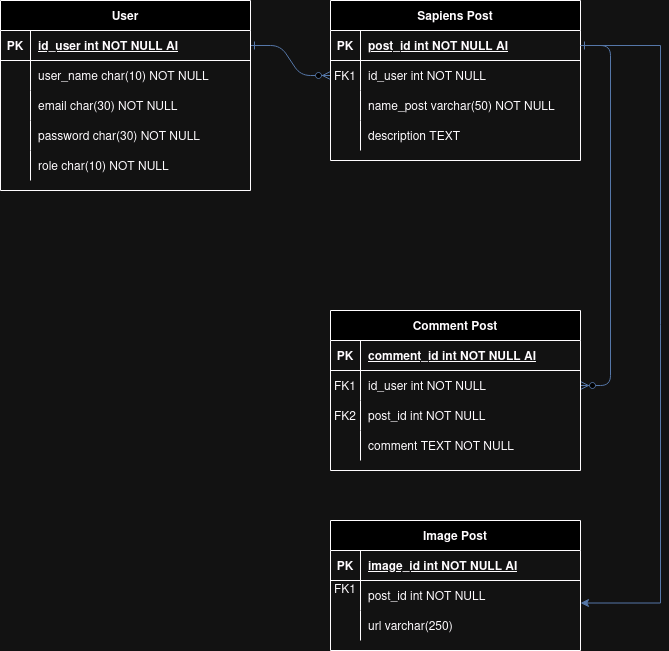

The diagram above was exported from draw.io. Its source (the exported page's mxGraphModel, read from the mxfile embedded in the PNG):
<mxGraphModel dx="1434" dy="822" grid="1" gridSize="10" guides="1" tooltips="1" connect="1" arrows="1" fold="1" page="1" pageScale="1" pageWidth="850" pageHeight="1100" math="0" shadow="0" extFonts="Permanent Marker^https://fonts.googleapis.com/css?family=Permanent+Marker">
  <root>
    <mxCell id="0" />
    <mxCell id="1" parent="0" />
    <mxCell id="C-vyLk0tnHw3VtMMgP7b-1" value="" style="edgeStyle=entityRelationEdgeStyle;endArrow=ERzeroToMany;startArrow=ERone;endFill=1;startFill=0;fillColor=#dae8fc;strokeColor=#6c8ebf;" parent="1" source="C-vyLk0tnHw3VtMMgP7b-24" target="C-vyLk0tnHw3VtMMgP7b-6" edge="1">
      <mxGeometry width="100" height="100" relative="1" as="geometry">
        <mxPoint x="340" y="720" as="sourcePoint" />
        <mxPoint x="440" y="620" as="targetPoint" />
      </mxGeometry>
    </mxCell>
    <mxCell id="C-vyLk0tnHw3VtMMgP7b-12" value="" style="edgeStyle=entityRelationEdgeStyle;endArrow=ERzeroToMany;startArrow=ERone;endFill=1;startFill=0;fillColor=#dae8fc;strokeColor=#6c8ebf;" parent="1" source="C-vyLk0tnHw3VtMMgP7b-3" target="C-vyLk0tnHw3VtMMgP7b-17" edge="1">
      <mxGeometry width="100" height="100" relative="1" as="geometry">
        <mxPoint x="400" y="180" as="sourcePoint" />
        <mxPoint x="460" y="205" as="targetPoint" />
      </mxGeometry>
    </mxCell>
    <mxCell id="C-vyLk0tnHw3VtMMgP7b-2" value="Sapiens Post" style="shape=table;startSize=30;container=1;collapsible=1;childLayout=tableLayout;fixedRows=1;rowLines=0;fontStyle=1;align=center;resizeLast=1;" parent="1" vertex="1">
      <mxGeometry x="450" y="120" width="250" height="160" as="geometry" />
    </mxCell>
    <mxCell id="C-vyLk0tnHw3VtMMgP7b-3" value="" style="shape=partialRectangle;collapsible=0;dropTarget=0;pointerEvents=0;fillColor=none;points=[[0,0.5],[1,0.5]];portConstraint=eastwest;top=0;left=0;right=0;bottom=1;" parent="C-vyLk0tnHw3VtMMgP7b-2" vertex="1">
      <mxGeometry y="30" width="250" height="30" as="geometry" />
    </mxCell>
    <mxCell id="C-vyLk0tnHw3VtMMgP7b-4" value="PK" style="shape=partialRectangle;overflow=hidden;connectable=0;fillColor=none;top=0;left=0;bottom=0;right=0;fontStyle=1;" parent="C-vyLk0tnHw3VtMMgP7b-3" vertex="1">
      <mxGeometry width="30" height="30" as="geometry">
        <mxRectangle width="30" height="30" as="alternateBounds" />
      </mxGeometry>
    </mxCell>
    <mxCell id="C-vyLk0tnHw3VtMMgP7b-5" value="post_id int NOT NULL AI" style="shape=partialRectangle;overflow=hidden;connectable=0;fillColor=none;top=0;left=0;bottom=0;right=0;align=left;spacingLeft=6;fontStyle=5;" parent="C-vyLk0tnHw3VtMMgP7b-3" vertex="1">
      <mxGeometry x="30" width="220" height="30" as="geometry">
        <mxRectangle width="220" height="30" as="alternateBounds" />
      </mxGeometry>
    </mxCell>
    <mxCell id="C-vyLk0tnHw3VtMMgP7b-6" value="" style="shape=partialRectangle;collapsible=0;dropTarget=0;pointerEvents=0;fillColor=none;points=[[0,0.5],[1,0.5]];portConstraint=eastwest;top=0;left=0;right=0;bottom=0;" parent="C-vyLk0tnHw3VtMMgP7b-2" vertex="1">
      <mxGeometry y="60" width="250" height="30" as="geometry" />
    </mxCell>
    <mxCell id="C-vyLk0tnHw3VtMMgP7b-7" value="FK1" style="shape=partialRectangle;overflow=hidden;connectable=0;fillColor=none;top=0;left=0;bottom=0;right=0;" parent="C-vyLk0tnHw3VtMMgP7b-6" vertex="1">
      <mxGeometry width="30" height="30" as="geometry">
        <mxRectangle width="30" height="30" as="alternateBounds" />
      </mxGeometry>
    </mxCell>
    <mxCell id="C-vyLk0tnHw3VtMMgP7b-8" value="id_user int NOT NULL" style="shape=partialRectangle;overflow=hidden;connectable=0;fillColor=none;top=0;left=0;bottom=0;right=0;align=left;spacingLeft=6;" parent="C-vyLk0tnHw3VtMMgP7b-6" vertex="1">
      <mxGeometry x="30" width="220" height="30" as="geometry">
        <mxRectangle width="220" height="30" as="alternateBounds" />
      </mxGeometry>
    </mxCell>
    <mxCell id="C-vyLk0tnHw3VtMMgP7b-9" value="" style="shape=partialRectangle;collapsible=0;dropTarget=0;pointerEvents=0;fillColor=none;points=[[0,0.5],[1,0.5]];portConstraint=eastwest;top=0;left=0;right=0;bottom=0;" parent="C-vyLk0tnHw3VtMMgP7b-2" vertex="1">
      <mxGeometry y="90" width="250" height="30" as="geometry" />
    </mxCell>
    <mxCell id="C-vyLk0tnHw3VtMMgP7b-10" value="" style="shape=partialRectangle;overflow=hidden;connectable=0;fillColor=none;top=0;left=0;bottom=0;right=0;" parent="C-vyLk0tnHw3VtMMgP7b-9" vertex="1">
      <mxGeometry width="30" height="30" as="geometry">
        <mxRectangle width="30" height="30" as="alternateBounds" />
      </mxGeometry>
    </mxCell>
    <mxCell id="C-vyLk0tnHw3VtMMgP7b-11" value="name_post varchar(50) NOT NULL" style="shape=partialRectangle;overflow=hidden;connectable=0;fillColor=none;top=0;left=0;bottom=0;right=0;align=left;spacingLeft=6;" parent="C-vyLk0tnHw3VtMMgP7b-9" vertex="1">
      <mxGeometry x="30" width="220" height="30" as="geometry">
        <mxRectangle width="220" height="30" as="alternateBounds" />
      </mxGeometry>
    </mxCell>
    <mxCell id="mBf30rZJeY2ZLDCbOdFP-23" value="" style="shape=partialRectangle;collapsible=0;dropTarget=0;pointerEvents=0;fillColor=none;points=[[0,0.5],[1,0.5]];portConstraint=eastwest;top=0;left=0;right=0;bottom=0;" vertex="1" parent="C-vyLk0tnHw3VtMMgP7b-2">
      <mxGeometry y="120" width="250" height="30" as="geometry" />
    </mxCell>
    <mxCell id="mBf30rZJeY2ZLDCbOdFP-24" value="" style="shape=partialRectangle;overflow=hidden;connectable=0;fillColor=none;top=0;left=0;bottom=0;right=0;" vertex="1" parent="mBf30rZJeY2ZLDCbOdFP-23">
      <mxGeometry width="30" height="30" as="geometry">
        <mxRectangle width="30" height="30" as="alternateBounds" />
      </mxGeometry>
    </mxCell>
    <mxCell id="mBf30rZJeY2ZLDCbOdFP-25" value="description TEXT" style="shape=partialRectangle;overflow=hidden;connectable=0;fillColor=none;top=0;left=0;bottom=0;right=0;align=left;spacingLeft=6;" vertex="1" parent="mBf30rZJeY2ZLDCbOdFP-23">
      <mxGeometry x="30" width="220" height="30" as="geometry">
        <mxRectangle width="220" height="30" as="alternateBounds" />
      </mxGeometry>
    </mxCell>
    <mxCell id="C-vyLk0tnHw3VtMMgP7b-23" value="User" style="shape=table;startSize=30;container=1;collapsible=1;childLayout=tableLayout;fixedRows=1;rowLines=0;fontStyle=1;align=center;resizeLast=1;" parent="1" vertex="1">
      <mxGeometry x="120" y="120" width="250" height="190" as="geometry" />
    </mxCell>
    <mxCell id="C-vyLk0tnHw3VtMMgP7b-24" value="" style="shape=partialRectangle;collapsible=0;dropTarget=0;pointerEvents=0;fillColor=none;points=[[0,0.5],[1,0.5]];portConstraint=eastwest;top=0;left=0;right=0;bottom=1;" parent="C-vyLk0tnHw3VtMMgP7b-23" vertex="1">
      <mxGeometry y="30" width="250" height="30" as="geometry" />
    </mxCell>
    <mxCell id="C-vyLk0tnHw3VtMMgP7b-25" value="PK" style="shape=partialRectangle;overflow=hidden;connectable=0;fillColor=none;top=0;left=0;bottom=0;right=0;fontStyle=1;" parent="C-vyLk0tnHw3VtMMgP7b-24" vertex="1">
      <mxGeometry width="30" height="30" as="geometry">
        <mxRectangle width="30" height="30" as="alternateBounds" />
      </mxGeometry>
    </mxCell>
    <mxCell id="C-vyLk0tnHw3VtMMgP7b-26" value="id_user int NOT NULL AI" style="shape=partialRectangle;overflow=hidden;connectable=0;fillColor=none;top=0;left=0;bottom=0;right=0;align=left;spacingLeft=6;fontStyle=5;" parent="C-vyLk0tnHw3VtMMgP7b-24" vertex="1">
      <mxGeometry x="30" width="220" height="30" as="geometry">
        <mxRectangle width="220" height="30" as="alternateBounds" />
      </mxGeometry>
    </mxCell>
    <mxCell id="C-vyLk0tnHw3VtMMgP7b-27" value="" style="shape=partialRectangle;collapsible=0;dropTarget=0;pointerEvents=0;fillColor=none;points=[[0,0.5],[1,0.5]];portConstraint=eastwest;top=0;left=0;right=0;bottom=0;" parent="C-vyLk0tnHw3VtMMgP7b-23" vertex="1">
      <mxGeometry y="60" width="250" height="30" as="geometry" />
    </mxCell>
    <mxCell id="C-vyLk0tnHw3VtMMgP7b-28" value="" style="shape=partialRectangle;overflow=hidden;connectable=0;fillColor=none;top=0;left=0;bottom=0;right=0;" parent="C-vyLk0tnHw3VtMMgP7b-27" vertex="1">
      <mxGeometry width="30" height="30" as="geometry">
        <mxRectangle width="30" height="30" as="alternateBounds" />
      </mxGeometry>
    </mxCell>
    <mxCell id="C-vyLk0tnHw3VtMMgP7b-29" value="user_name char(10) NOT NULL" style="shape=partialRectangle;overflow=hidden;connectable=0;fillColor=none;top=0;left=0;bottom=0;right=0;align=left;spacingLeft=6;" parent="C-vyLk0tnHw3VtMMgP7b-27" vertex="1">
      <mxGeometry x="30" width="220" height="30" as="geometry">
        <mxRectangle width="220" height="30" as="alternateBounds" />
      </mxGeometry>
    </mxCell>
    <mxCell id="mBf30rZJeY2ZLDCbOdFP-1" value="" style="shape=partialRectangle;collapsible=0;dropTarget=0;pointerEvents=0;fillColor=none;points=[[0,0.5],[1,0.5]];portConstraint=eastwest;top=0;left=0;right=0;bottom=0;" vertex="1" parent="C-vyLk0tnHw3VtMMgP7b-23">
      <mxGeometry y="90" width="250" height="30" as="geometry" />
    </mxCell>
    <mxCell id="mBf30rZJeY2ZLDCbOdFP-2" value="" style="shape=partialRectangle;overflow=hidden;connectable=0;fillColor=none;top=0;left=0;bottom=0;right=0;" vertex="1" parent="mBf30rZJeY2ZLDCbOdFP-1">
      <mxGeometry width="30" height="30" as="geometry">
        <mxRectangle width="30" height="30" as="alternateBounds" />
      </mxGeometry>
    </mxCell>
    <mxCell id="mBf30rZJeY2ZLDCbOdFP-3" value="email char(30) NOT NULL" style="shape=partialRectangle;overflow=hidden;connectable=0;fillColor=none;top=0;left=0;bottom=0;right=0;align=left;spacingLeft=6;" vertex="1" parent="mBf30rZJeY2ZLDCbOdFP-1">
      <mxGeometry x="30" width="220" height="30" as="geometry">
        <mxRectangle width="220" height="30" as="alternateBounds" />
      </mxGeometry>
    </mxCell>
    <mxCell id="mBf30rZJeY2ZLDCbOdFP-4" value="" style="shape=partialRectangle;collapsible=0;dropTarget=0;pointerEvents=0;fillColor=none;points=[[0,0.5],[1,0.5]];portConstraint=eastwest;top=0;left=0;right=0;bottom=0;" vertex="1" parent="C-vyLk0tnHw3VtMMgP7b-23">
      <mxGeometry y="120" width="250" height="30" as="geometry" />
    </mxCell>
    <mxCell id="mBf30rZJeY2ZLDCbOdFP-5" value="" style="shape=partialRectangle;overflow=hidden;connectable=0;fillColor=none;top=0;left=0;bottom=0;right=0;" vertex="1" parent="mBf30rZJeY2ZLDCbOdFP-4">
      <mxGeometry width="30" height="30" as="geometry">
        <mxRectangle width="30" height="30" as="alternateBounds" />
      </mxGeometry>
    </mxCell>
    <mxCell id="mBf30rZJeY2ZLDCbOdFP-6" value="password char(30) NOT NULL" style="shape=partialRectangle;overflow=hidden;connectable=0;fillColor=none;top=0;left=0;bottom=0;right=0;align=left;spacingLeft=6;" vertex="1" parent="mBf30rZJeY2ZLDCbOdFP-4">
      <mxGeometry x="30" width="220" height="30" as="geometry">
        <mxRectangle width="220" height="30" as="alternateBounds" />
      </mxGeometry>
    </mxCell>
    <mxCell id="mBf30rZJeY2ZLDCbOdFP-20" value="" style="shape=partialRectangle;collapsible=0;dropTarget=0;pointerEvents=0;fillColor=none;points=[[0,0.5],[1,0.5]];portConstraint=eastwest;top=0;left=0;right=0;bottom=0;" vertex="1" parent="C-vyLk0tnHw3VtMMgP7b-23">
      <mxGeometry y="150" width="250" height="30" as="geometry" />
    </mxCell>
    <mxCell id="mBf30rZJeY2ZLDCbOdFP-21" value="" style="shape=partialRectangle;overflow=hidden;connectable=0;fillColor=none;top=0;left=0;bottom=0;right=0;" vertex="1" parent="mBf30rZJeY2ZLDCbOdFP-20">
      <mxGeometry width="30" height="30" as="geometry">
        <mxRectangle width="30" height="30" as="alternateBounds" />
      </mxGeometry>
    </mxCell>
    <mxCell id="mBf30rZJeY2ZLDCbOdFP-22" value="role char(10) NOT NULL" style="shape=partialRectangle;overflow=hidden;connectable=0;fillColor=none;top=0;left=0;bottom=0;right=0;align=left;spacingLeft=6;" vertex="1" parent="mBf30rZJeY2ZLDCbOdFP-20">
      <mxGeometry x="30" width="220" height="30" as="geometry">
        <mxRectangle width="220" height="30" as="alternateBounds" />
      </mxGeometry>
    </mxCell>
    <mxCell id="C-vyLk0tnHw3VtMMgP7b-13" value="Comment Post" style="shape=table;startSize=30;container=1;collapsible=1;childLayout=tableLayout;fixedRows=1;rowLines=0;fontStyle=1;align=center;resizeLast=1;" parent="1" vertex="1">
      <mxGeometry x="450" y="430" width="250" height="160" as="geometry">
        <mxRectangle x="450" y="430" width="120" height="30" as="alternateBounds" />
      </mxGeometry>
    </mxCell>
    <mxCell id="C-vyLk0tnHw3VtMMgP7b-14" value="" style="shape=partialRectangle;collapsible=0;dropTarget=0;pointerEvents=0;fillColor=none;points=[[0,0.5],[1,0.5]];portConstraint=eastwest;top=0;left=0;right=0;bottom=1;" parent="C-vyLk0tnHw3VtMMgP7b-13" vertex="1">
      <mxGeometry y="30" width="250" height="30" as="geometry" />
    </mxCell>
    <mxCell id="C-vyLk0tnHw3VtMMgP7b-15" value="PK" style="shape=partialRectangle;overflow=hidden;connectable=0;fillColor=none;top=0;left=0;bottom=0;right=0;fontStyle=1;" parent="C-vyLk0tnHw3VtMMgP7b-14" vertex="1">
      <mxGeometry width="30" height="30" as="geometry">
        <mxRectangle width="30" height="30" as="alternateBounds" />
      </mxGeometry>
    </mxCell>
    <mxCell id="C-vyLk0tnHw3VtMMgP7b-16" value="comment_id int NOT NULL AI" style="shape=partialRectangle;overflow=hidden;connectable=0;fillColor=none;top=0;left=0;bottom=0;right=0;align=left;spacingLeft=6;fontStyle=5;" parent="C-vyLk0tnHw3VtMMgP7b-14" vertex="1">
      <mxGeometry x="30" width="220" height="30" as="geometry">
        <mxRectangle width="220" height="30" as="alternateBounds" />
      </mxGeometry>
    </mxCell>
    <mxCell id="C-vyLk0tnHw3VtMMgP7b-17" value="" style="shape=partialRectangle;collapsible=0;dropTarget=0;pointerEvents=0;fillColor=none;points=[[0,0.5],[1,0.5]];portConstraint=eastwest;top=0;left=0;right=0;bottom=0;" parent="C-vyLk0tnHw3VtMMgP7b-13" vertex="1">
      <mxGeometry y="60" width="250" height="30" as="geometry" />
    </mxCell>
    <mxCell id="C-vyLk0tnHw3VtMMgP7b-18" value="FK1" style="shape=partialRectangle;overflow=hidden;connectable=0;fillColor=none;top=0;left=0;bottom=0;right=0;" parent="C-vyLk0tnHw3VtMMgP7b-17" vertex="1">
      <mxGeometry width="30" height="30" as="geometry">
        <mxRectangle width="30" height="30" as="alternateBounds" />
      </mxGeometry>
    </mxCell>
    <mxCell id="C-vyLk0tnHw3VtMMgP7b-19" value="id_user int NOT NULL" style="shape=partialRectangle;overflow=hidden;connectable=0;fillColor=none;top=0;left=0;bottom=0;right=0;align=left;spacingLeft=6;" parent="C-vyLk0tnHw3VtMMgP7b-17" vertex="1">
      <mxGeometry x="30" width="220" height="30" as="geometry">
        <mxRectangle width="220" height="30" as="alternateBounds" />
      </mxGeometry>
    </mxCell>
    <mxCell id="mBf30rZJeY2ZLDCbOdFP-26" value="" style="shape=partialRectangle;collapsible=0;dropTarget=0;pointerEvents=0;fillColor=none;points=[[0,0.5],[1,0.5]];portConstraint=eastwest;top=0;left=0;right=0;bottom=0;" vertex="1" parent="C-vyLk0tnHw3VtMMgP7b-13">
      <mxGeometry y="90" width="250" height="30" as="geometry" />
    </mxCell>
    <mxCell id="mBf30rZJeY2ZLDCbOdFP-27" value="FK2" style="shape=partialRectangle;overflow=hidden;connectable=0;fillColor=none;top=0;left=0;bottom=0;right=0;" vertex="1" parent="mBf30rZJeY2ZLDCbOdFP-26">
      <mxGeometry width="30" height="30" as="geometry">
        <mxRectangle width="30" height="30" as="alternateBounds" />
      </mxGeometry>
    </mxCell>
    <mxCell id="mBf30rZJeY2ZLDCbOdFP-28" value="post_id int NOT NULL" style="shape=partialRectangle;overflow=hidden;connectable=0;fillColor=none;top=0;left=0;bottom=0;right=0;align=left;spacingLeft=6;" vertex="1" parent="mBf30rZJeY2ZLDCbOdFP-26">
      <mxGeometry x="30" width="220" height="30" as="geometry">
        <mxRectangle width="220" height="30" as="alternateBounds" />
      </mxGeometry>
    </mxCell>
    <mxCell id="mBf30rZJeY2ZLDCbOdFP-29" value="" style="shape=partialRectangle;collapsible=0;dropTarget=0;pointerEvents=0;fillColor=none;points=[[0,0.5],[1,0.5]];portConstraint=eastwest;top=0;left=0;right=0;bottom=0;" vertex="1" parent="C-vyLk0tnHw3VtMMgP7b-13">
      <mxGeometry y="120" width="250" height="30" as="geometry" />
    </mxCell>
    <mxCell id="mBf30rZJeY2ZLDCbOdFP-30" value="" style="shape=partialRectangle;overflow=hidden;connectable=0;fillColor=none;top=0;left=0;bottom=0;right=0;" vertex="1" parent="mBf30rZJeY2ZLDCbOdFP-29">
      <mxGeometry width="30" height="30" as="geometry">
        <mxRectangle width="30" height="30" as="alternateBounds" />
      </mxGeometry>
    </mxCell>
    <mxCell id="mBf30rZJeY2ZLDCbOdFP-31" value="comment TEXT NOT NULL" style="shape=partialRectangle;overflow=hidden;connectable=0;fillColor=none;top=0;left=0;bottom=0;right=0;align=left;spacingLeft=6;" vertex="1" parent="mBf30rZJeY2ZLDCbOdFP-29">
      <mxGeometry x="30" width="220" height="30" as="geometry">
        <mxRectangle width="220" height="30" as="alternateBounds" />
      </mxGeometry>
    </mxCell>
    <mxCell id="mBf30rZJeY2ZLDCbOdFP-32" value="Image Post" style="shape=table;startSize=30;container=1;collapsible=1;childLayout=tableLayout;fixedRows=1;rowLines=0;fontStyle=1;align=center;resizeLast=1;" vertex="1" parent="1">
      <mxGeometry x="450" y="640" width="250" height="130" as="geometry">
        <mxRectangle x="450" y="430" width="120" height="30" as="alternateBounds" />
      </mxGeometry>
    </mxCell>
    <mxCell id="mBf30rZJeY2ZLDCbOdFP-33" value="" style="shape=partialRectangle;collapsible=0;dropTarget=0;pointerEvents=0;fillColor=none;points=[[0,0.5],[1,0.5]];portConstraint=eastwest;top=0;left=0;right=0;bottom=1;" vertex="1" parent="mBf30rZJeY2ZLDCbOdFP-32">
      <mxGeometry y="30" width="250" height="30" as="geometry" />
    </mxCell>
    <mxCell id="mBf30rZJeY2ZLDCbOdFP-34" value="PK" style="shape=partialRectangle;overflow=hidden;connectable=0;fillColor=none;top=0;left=0;bottom=0;right=0;fontStyle=1;" vertex="1" parent="mBf30rZJeY2ZLDCbOdFP-33">
      <mxGeometry width="30" height="30" as="geometry">
        <mxRectangle width="30" height="30" as="alternateBounds" />
      </mxGeometry>
    </mxCell>
    <mxCell id="mBf30rZJeY2ZLDCbOdFP-35" value="image_id int NOT NULL AI" style="shape=partialRectangle;overflow=hidden;connectable=0;fillColor=none;top=0;left=0;bottom=0;right=0;align=left;spacingLeft=6;fontStyle=5;" vertex="1" parent="mBf30rZJeY2ZLDCbOdFP-33">
      <mxGeometry x="30" width="220" height="30" as="geometry">
        <mxRectangle width="220" height="30" as="alternateBounds" />
      </mxGeometry>
    </mxCell>
    <mxCell id="mBf30rZJeY2ZLDCbOdFP-39" value="" style="shape=partialRectangle;collapsible=0;dropTarget=0;pointerEvents=0;fillColor=none;points=[[0,0.5],[1,0.5]];portConstraint=eastwest;top=0;left=0;right=0;bottom=0;" vertex="1" parent="mBf30rZJeY2ZLDCbOdFP-32">
      <mxGeometry y="60" width="250" height="30" as="geometry" />
    </mxCell>
    <mxCell id="mBf30rZJeY2ZLDCbOdFP-40" value="FK1&#10;" style="shape=partialRectangle;overflow=hidden;connectable=0;fillColor=none;top=0;left=0;bottom=0;right=0;" vertex="1" parent="mBf30rZJeY2ZLDCbOdFP-39">
      <mxGeometry width="30" height="30" as="geometry">
        <mxRectangle width="30" height="30" as="alternateBounds" />
      </mxGeometry>
    </mxCell>
    <mxCell id="mBf30rZJeY2ZLDCbOdFP-41" value="post_id int NOT NULL" style="shape=partialRectangle;overflow=hidden;connectable=0;fillColor=none;top=0;left=0;bottom=0;right=0;align=left;spacingLeft=6;" vertex="1" parent="mBf30rZJeY2ZLDCbOdFP-39">
      <mxGeometry x="30" width="220" height="30" as="geometry">
        <mxRectangle width="220" height="30" as="alternateBounds" />
      </mxGeometry>
    </mxCell>
    <mxCell id="mBf30rZJeY2ZLDCbOdFP-42" value="" style="shape=partialRectangle;collapsible=0;dropTarget=0;pointerEvents=0;fillColor=none;points=[[0,0.5],[1,0.5]];portConstraint=eastwest;top=0;left=0;right=0;bottom=0;" vertex="1" parent="mBf30rZJeY2ZLDCbOdFP-32">
      <mxGeometry y="90" width="250" height="30" as="geometry" />
    </mxCell>
    <mxCell id="mBf30rZJeY2ZLDCbOdFP-43" value="" style="shape=partialRectangle;overflow=hidden;connectable=0;fillColor=none;top=0;left=0;bottom=0;right=0;" vertex="1" parent="mBf30rZJeY2ZLDCbOdFP-42">
      <mxGeometry width="30" height="30" as="geometry">
        <mxRectangle width="30" height="30" as="alternateBounds" />
      </mxGeometry>
    </mxCell>
    <mxCell id="mBf30rZJeY2ZLDCbOdFP-44" value="url varchar(250)" style="shape=partialRectangle;overflow=hidden;connectable=0;fillColor=none;top=0;left=0;bottom=0;right=0;align=left;spacingLeft=6;" vertex="1" parent="mBf30rZJeY2ZLDCbOdFP-42">
      <mxGeometry x="30" width="220" height="30" as="geometry">
        <mxRectangle width="220" height="30" as="alternateBounds" />
      </mxGeometry>
    </mxCell>
    <mxCell id="mBf30rZJeY2ZLDCbOdFP-45" style="edgeStyle=orthogonalEdgeStyle;rounded=0;orthogonalLoop=1;jettySize=auto;html=1;exitX=1;exitY=0.5;exitDx=0;exitDy=0;entryX=1;entryY=0.75;entryDx=0;entryDy=0;entryPerimeter=0;fillColor=#dae8fc;strokeColor=#6c8ebf;" edge="1" parent="1" source="C-vyLk0tnHw3VtMMgP7b-3" target="mBf30rZJeY2ZLDCbOdFP-39">
      <mxGeometry relative="1" as="geometry">
        <Array as="points">
          <mxPoint x="780" y="165" />
          <mxPoint x="780" y="723" />
        </Array>
      </mxGeometry>
    </mxCell>
  </root>
</mxGraphModel>